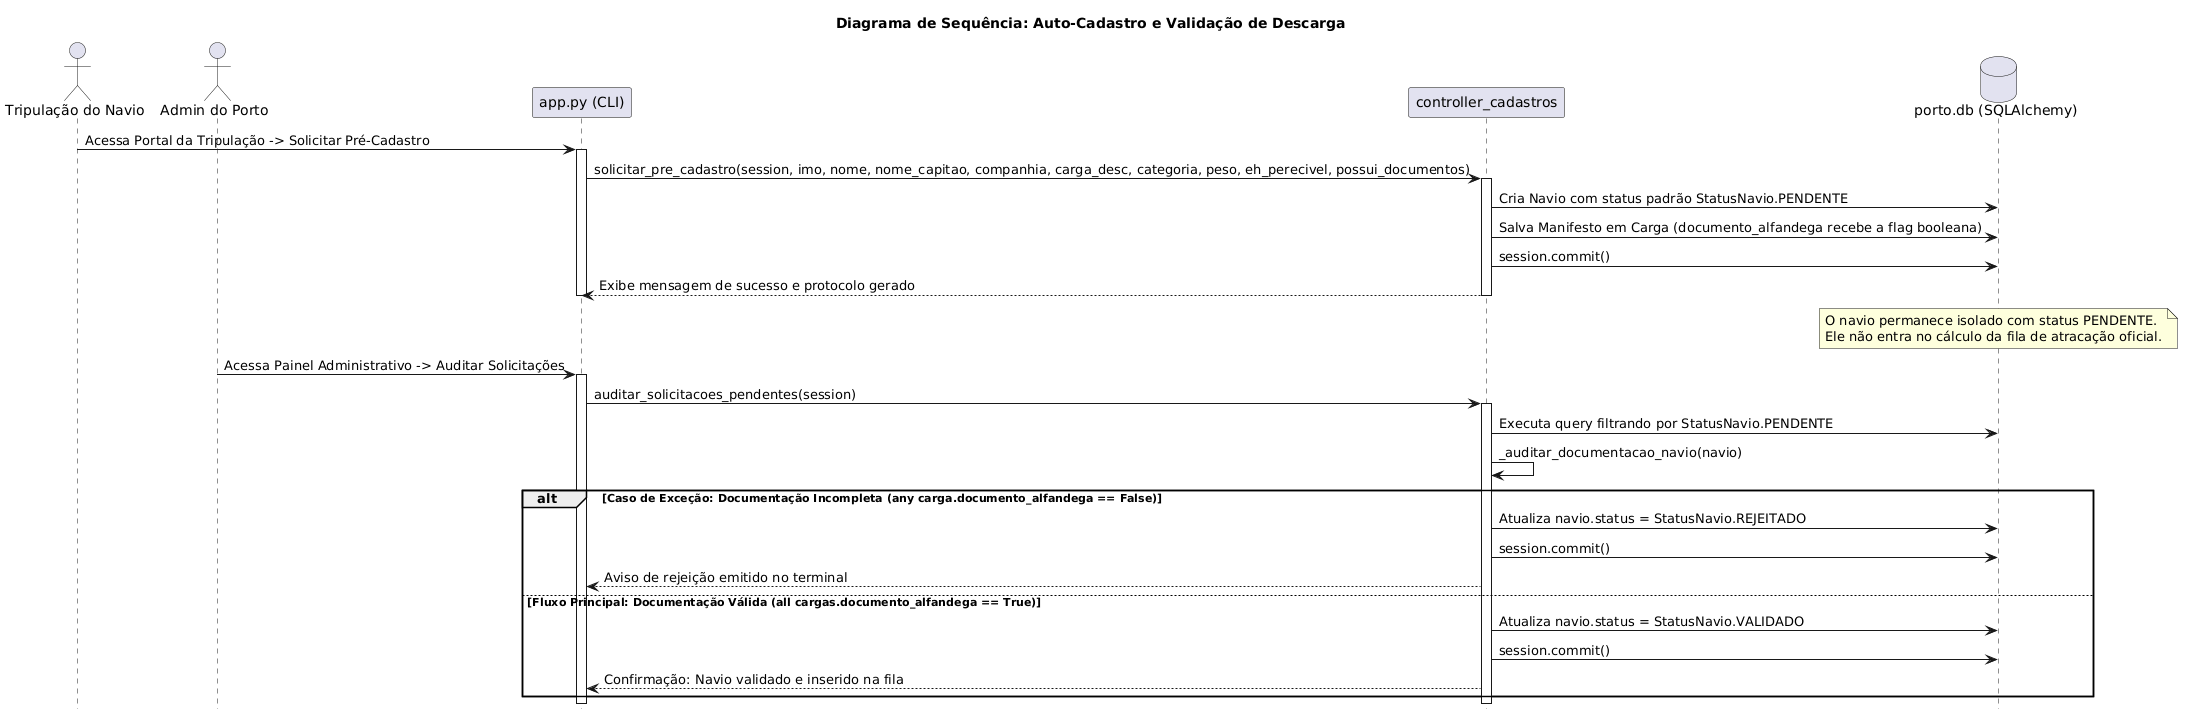

The diagram above was rendered by PlantUML. Its source (embedded in the PNG):
@startuml
title Diagrama de Sequência: Auto-Cadastro e Validação de Descarga
hide footbox

actor "Tripulação do Navio" as Crew
actor "Admin do Porto" as Admin
participant "app.py (CLI)" as CLI
participant "controller_cadastros" as CtrlCad
database "porto.db (SQLAlchemy)" as DB

Crew -> CLI: Acessa Portal da Tripulação -> Solicitar Pré-Cadastro
activate CLI
CLI -> CtrlCad: solicitar_pre_cadastro(session, imo, nome, nome_capitao, companhia, carga_desc, categoria, peso, eh_perecivel, possui_documentos)
activate CtrlCad
CtrlCad -> DB: Cria Navio com status padrão StatusNavio.PENDENTE
CtrlCad -> DB: Salva Manifesto em Carga (documento_alfandega recebe a flag booleana)
CtrlCad -> DB: session.commit()
CtrlCad --> CLI: Exibe mensagem de sucesso e protocolo gerado
deactivate CtrlCad
deactivate CLI

note over DB: O navio permanece isolado com status PENDENTE.\nEle não entra no cálculo da fila de atracação oficial.

Admin -> CLI: Acessa Painel Administrativo -> Auditar Solicitações
activate CLI
CLI -> CtrlCad: auditar_solicitacoes_pendentes(session)
activate CtrlCad
CtrlCad -> DB: Executa query filtrando por StatusNavio.PENDENTE

CtrlCad -> CtrlCad: _auditar_documentacao_navio(navio)

alt Caso de Exceção: Documentação Incompleta (any carga.documento_alfandega == False)
    CtrlCad -> DB: Atualiza navio.status = StatusNavio.REJEITADO
    CtrlCad -> DB: session.commit()
    CtrlCad --> CLI: Aviso de rejeição emitido no terminal
else Fluxo Principal: Documentação Válida (all cargas.documento_alfandega == True)
    CtrlCad -> DB: Atualiza navio.status = StatusNavio.VALIDADO
    CtrlCad -> DB: session.commit()
    CtrlCad --> CLI: Confirmação: Navio validado e inserido na fila
end
deactivate CtrlCad
deactivate CLI
@enduml